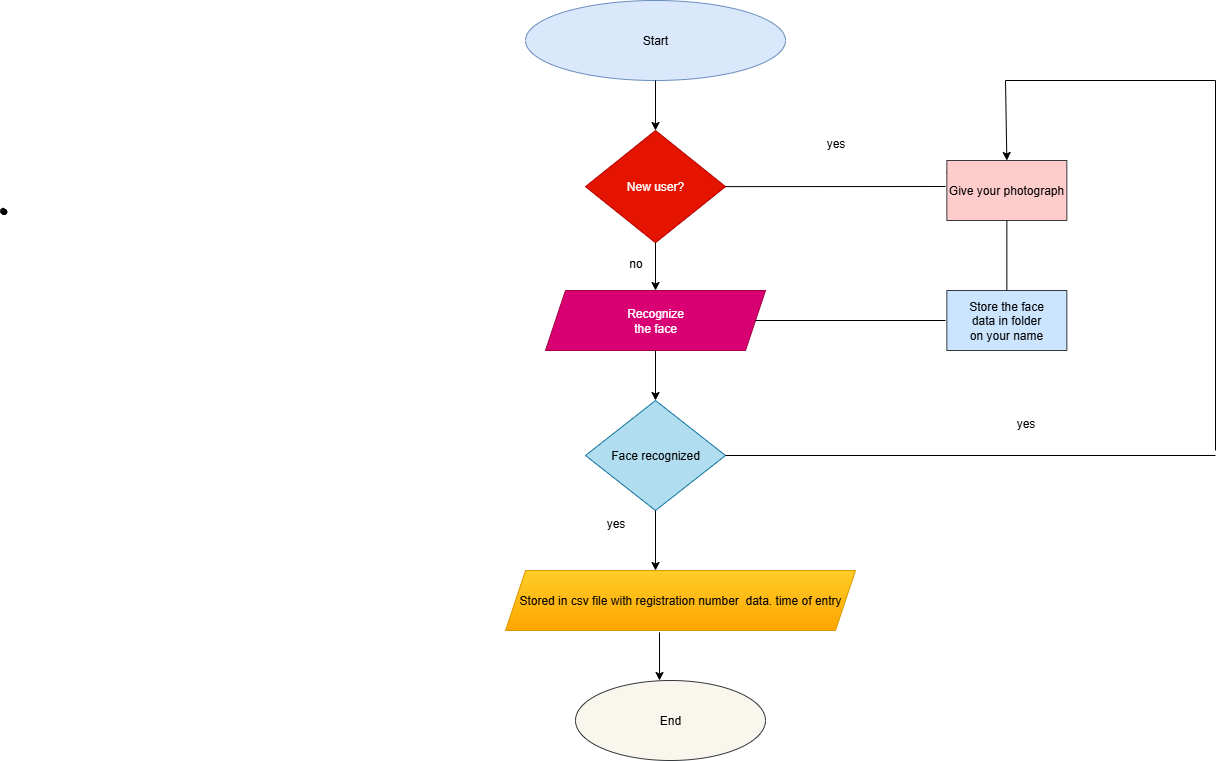

The diagram above was exported from draw.io. Its source (the exported page's mxGraphModel, read from the mxfile embedded in the PNG):
<mxGraphModel dx="1234" dy="1228" grid="1" gridSize="10" guides="1" tooltips="1" connect="1" arrows="1" fold="1" page="1" pageScale="1" pageWidth="850" pageHeight="1100" math="0" shadow="0">
  <root>
    <mxCell id="0" />
    <mxCell id="1" parent="0" />
    <mxCell id="5NTbUpDEuWrTqTDcaxou-57" value="" style="shape=stencil(fZbdcgIhDIWfZm8zQAg/17Z9j85U606tdqz9e/tmZ0c0uJ47xP0I5JwEBl59bp8/1kNwn6fj4W39M76ctgM/DCGM++36OJ50NPDjwKvN4bh+PR6+9i/z74/n6ctp9H74nlb4nbmSKZeJCu5vngmZ6jzzNAO7cX8FVKEsBuBKrgKg9oAE8gkCbLeUhEoEQKSUDZDLeWYRKIl8MEDRmHwfyBrBG6Amyu4+kDxxMoB3jhwgYu7TVAsVkFcWCs4CTBEoF4RctKeOxHIf8IXYpikHikAIf+MNUW94AGSSaoAoFIE3AlOyeWU+p2E5S9yfQZcQILVuQOwZdJNoS9Ls3wA5u2XZTIHECqeJ9kDpSaauRiNVcAY1QhdBzeLBli5WazpkSsBLV25uRaqWRyFawTQzRRIQYirJzq5atkBqLfouwqUxLBepthWb10vrWZY6UOAeyKCCtDV625mm9gmUC4Wc3VLJMMIE1BsA2FW9JraVlQB7n3c9oMKhCLEvIM1zBPZ25/umNQ1tVEC2G+fFCC8g398O2hNQuQlVu752DBfA+q0ptnqO5JFmeuIuo9DY7KjY71UxdJV4EntifPWorW++R/dC4t7V3DlIB5cHx2bc7eb3yvX//QNFp+bHDT/+Aw==);lineShape=1;strokeColor=default;" parent="1" vertex="1">
      <mxGeometry x="975.0239803420509" y="247.76705886396303" width="6.230053029487256" height="6.220314955143597" as="geometry" />
    </mxCell>
    <mxCell id="5NTbUpDEuWrTqTDcaxou-58" value="" style="shape=stencil(fZbdcgIhDIWfZm8zQAg/17Z9j85U606tdqz9e/tmZ0c0uJ47xP0I5JwEBl59bp8/1kNwn6fj4W39M76ctgM/DCGM++36OJ50NPDjwKvN4bh+PR6+9i/z74/n6ctp9H74nlb4nbmSKZeJCu5vngmZ6jzzNAO7cX8FVKEsBuBKrgKg9oAE8gkCbLeUhEoEQKSUDZDLeWYRKIl8MEDRmHwfyBrBG6Amyu4+kDxxMoB3jhwgYu7TVAsVkFcWCs4CTBEoF4RctKeOxHIf8IXYpikHikAIf+MNUW94AGSSaoAoFIE3AlOyeWU+p2E5S9yfQZcQILVuQOwZdJNoS9Ls3wA5u2XZTIHECqeJ9kDpSaauRiNVcAY1QhdBzeLBli5WazpkSsBLV25uRaqWRyFawTQzRRIQYirJzq5atkBqLfouwqUxLBepthWb10vrWZY6UOAeyKCCtDV625mm9gmUC4Wc3VLJMMIE1BsA2FW9JraVlQB7n3c9oMKhCLEvIM1zBPZ25/umNQ1tVEC2G+fFCC8g398O2hNQuQlVu752DBfA+q0ptnqO5JFmeuIuo9DY7KjY71UxdJV4EntifPWorW++R/dC4t7V3DlIB5cHx2bc7eb3yvX//QNFp+bHDT/+Aw==);lineShape=1;strokeColor=default;" parent="1" vertex="1">
      <mxGeometry x="1921.346709999056" y="210.611356125234" width="3.461140571937196" height="3.455730530635416" as="geometry" />
    </mxCell>
    <mxCell id="5NTbUpDEuWrTqTDcaxou-59" value="Start" style="ellipse;whiteSpace=wrap;html=1;fillColor=#dae8fc;strokeColor=#6c8ebf;" parent="1" vertex="1">
      <mxGeometry x="1500" y="40" width="260" height="80" as="geometry" />
    </mxCell>
    <mxCell id="5NTbUpDEuWrTqTDcaxou-60" value="" style="endArrow=classic;html=1;rounded=0;exitX=0.5;exitY=1;exitDx=0;exitDy=0;" parent="1" source="5NTbUpDEuWrTqTDcaxou-59" edge="1">
      <mxGeometry width="50" height="50" relative="1" as="geometry">
        <mxPoint x="1700" y="270" as="sourcePoint" />
        <mxPoint x="1630" y="170" as="targetPoint" />
      </mxGeometry>
    </mxCell>
    <mxCell id="5NTbUpDEuWrTqTDcaxou-62" value="New user?" style="rhombus;whiteSpace=wrap;html=1;fillColor=#e51400;fontColor=#ffffff;strokeColor=#B20000;" parent="1" vertex="1">
      <mxGeometry x="1560" y="170" width="140" height="112.23" as="geometry" />
    </mxCell>
    <mxCell id="5NTbUpDEuWrTqTDcaxou-66" value="" style="endArrow=classic;html=1;rounded=0;exitX=0.5;exitY=1;exitDx=0;exitDy=0;" parent="1" source="5NTbUpDEuWrTqTDcaxou-62" edge="1">
      <mxGeometry width="50" height="50" relative="1" as="geometry">
        <mxPoint x="1700" y="240" as="sourcePoint" />
        <mxPoint x="1630" y="330" as="targetPoint" />
      </mxGeometry>
    </mxCell>
    <mxCell id="5NTbUpDEuWrTqTDcaxou-67" value="no" style="text;html=1;align=center;verticalAlign=middle;resizable=0;points=[];autosize=1;strokeColor=none;fillColor=none;" parent="1" vertex="1">
      <mxGeometry x="1590" y="288" width="40" height="30" as="geometry" />
    </mxCell>
    <mxCell id="5NTbUpDEuWrTqTDcaxou-68" value="Recognize&lt;div&gt;the face&lt;/div&gt;" style="shape=parallelogram;perimeter=parallelogramPerimeter;whiteSpace=wrap;html=1;fixedSize=1;fillColor=#d80073;fontColor=#ffffff;strokeColor=#A50040;" parent="1" vertex="1">
      <mxGeometry x="1520" y="330" width="220" height="60" as="geometry" />
    </mxCell>
    <mxCell id="5NTbUpDEuWrTqTDcaxou-71" value="Face recognized" style="rhombus;whiteSpace=wrap;html=1;fillColor=#b1ddf0;strokeColor=#10739e;" parent="1" vertex="1">
      <mxGeometry x="1560" y="440" width="140" height="110" as="geometry" />
    </mxCell>
    <mxCell id="5NTbUpDEuWrTqTDcaxou-72" value="" style="endArrow=classic;html=1;rounded=0;exitX=0.5;exitY=1;exitDx=0;exitDy=0;" parent="1" source="5NTbUpDEuWrTqTDcaxou-68" target="5NTbUpDEuWrTqTDcaxou-71" edge="1">
      <mxGeometry width="50" height="50" relative="1" as="geometry">
        <mxPoint x="1700" y="360" as="sourcePoint" />
        <mxPoint x="1750" y="310" as="targetPoint" />
      </mxGeometry>
    </mxCell>
    <mxCell id="5NTbUpDEuWrTqTDcaxou-73" value="" style="endArrow=classic;html=1;rounded=0;exitX=0.5;exitY=1;exitDx=0;exitDy=0;" parent="1" source="5NTbUpDEuWrTqTDcaxou-71" edge="1">
      <mxGeometry width="50" height="50" relative="1" as="geometry">
        <mxPoint x="1700" y="630" as="sourcePoint" />
        <mxPoint x="1630" y="610" as="targetPoint" />
      </mxGeometry>
    </mxCell>
    <mxCell id="5NTbUpDEuWrTqTDcaxou-75" value="yes" style="text;html=1;align=center;verticalAlign=middle;resizable=0;points=[];autosize=1;strokeColor=none;fillColor=none;" parent="1" vertex="1">
      <mxGeometry x="1570" y="548" width="40" height="30" as="geometry" />
    </mxCell>
    <mxCell id="5NTbUpDEuWrTqTDcaxou-80" value="Stored in csv file with registration number&amp;nbsp; data. time of entry" style="shape=parallelogram;perimeter=parallelogramPerimeter;whiteSpace=wrap;html=1;fixedSize=1;fillColor=#ffcd28;gradientColor=#ffa500;strokeColor=#d79b00;" parent="1" vertex="1">
      <mxGeometry x="1480" y="610" width="350" height="60" as="geometry" />
    </mxCell>
    <mxCell id="5NTbUpDEuWrTqTDcaxou-81" value="" style="endArrow=classic;html=1;rounded=0;exitX=0.44;exitY=1.031;exitDx=0;exitDy=0;exitPerimeter=0;" parent="1" source="5NTbUpDEuWrTqTDcaxou-80" edge="1">
      <mxGeometry width="50" height="50" relative="1" as="geometry">
        <mxPoint x="1670" y="710" as="sourcePoint" />
        <mxPoint x="1634" y="720" as="targetPoint" />
      </mxGeometry>
    </mxCell>
    <mxCell id="5NTbUpDEuWrTqTDcaxou-82" value="End" style="ellipse;whiteSpace=wrap;html=1;fillColor=#f9f7ed;strokeColor=#36393d;" parent="1" vertex="1">
      <mxGeometry x="1550" y="720" width="190" height="80" as="geometry" />
    </mxCell>
    <mxCell id="5NTbUpDEuWrTqTDcaxou-84" value="" style="endArrow=none;html=1;rounded=0;exitX=1;exitY=0.5;exitDx=0;exitDy=0;" parent="1" source="5NTbUpDEuWrTqTDcaxou-62" edge="1">
      <mxGeometry width="50" height="50" relative="1" as="geometry">
        <mxPoint x="1700" y="280" as="sourcePoint" />
        <mxPoint x="1920" y="226" as="targetPoint" />
      </mxGeometry>
    </mxCell>
    <mxCell id="5NTbUpDEuWrTqTDcaxou-85" value="yes" style="text;html=1;align=center;verticalAlign=middle;resizable=0;points=[];autosize=1;strokeColor=none;fillColor=none;" parent="1" vertex="1">
      <mxGeometry x="1790" y="168" width="40" height="30" as="geometry" />
    </mxCell>
    <mxCell id="5NTbUpDEuWrTqTDcaxou-86" value="Give your photograph" style="rounded=0;whiteSpace=wrap;html=1;fillColor=#ffcccc;strokeColor=#36393d;" parent="1" vertex="1">
      <mxGeometry x="1921.35" y="200" width="120" height="60" as="geometry" />
    </mxCell>
    <mxCell id="5NTbUpDEuWrTqTDcaxou-87" value="" style="endArrow=none;html=1;rounded=0;exitX=1;exitY=0.5;exitDx=0;exitDy=0;" parent="1" source="5NTbUpDEuWrTqTDcaxou-68" edge="1">
      <mxGeometry width="50" height="50" relative="1" as="geometry">
        <mxPoint x="1770" y="400.0000000000001" as="sourcePoint" />
        <mxPoint x="1920" y="360" as="targetPoint" />
      </mxGeometry>
    </mxCell>
    <mxCell id="5NTbUpDEuWrTqTDcaxou-88" value="Store the face&lt;div&gt;data in folder&lt;/div&gt;&lt;div&gt;on your name&lt;/div&gt;" style="rounded=0;whiteSpace=wrap;html=1;fillColor=#cce5ff;strokeColor=#36393d;" parent="1" vertex="1">
      <mxGeometry x="1921.35" y="330" width="120" height="60" as="geometry" />
    </mxCell>
    <mxCell id="5NTbUpDEuWrTqTDcaxou-90" value="" style="endArrow=none;html=1;rounded=0;exitX=0.5;exitY=0;exitDx=0;exitDy=0;entryX=0.5;entryY=1;entryDx=0;entryDy=0;" parent="1" source="5NTbUpDEuWrTqTDcaxou-88" target="5NTbUpDEuWrTqTDcaxou-86" edge="1">
      <mxGeometry width="50" height="50" relative="1" as="geometry">
        <mxPoint x="1700" y="280" as="sourcePoint" />
        <mxPoint x="1750" y="230" as="targetPoint" />
      </mxGeometry>
    </mxCell>
    <mxCell id="5NTbUpDEuWrTqTDcaxou-93" value="" style="endArrow=none;html=1;rounded=0;exitX=1;exitY=0.5;exitDx=0;exitDy=0;" parent="1" source="5NTbUpDEuWrTqTDcaxou-71" edge="1">
      <mxGeometry width="50" height="50" relative="1" as="geometry">
        <mxPoint x="2080" y="430" as="sourcePoint" />
        <mxPoint x="2190" y="495" as="targetPoint" />
      </mxGeometry>
    </mxCell>
    <mxCell id="5NTbUpDEuWrTqTDcaxou-94" value="" style="endArrow=none;html=1;rounded=0;" parent="1" edge="1">
      <mxGeometry width="50" height="50" relative="1" as="geometry">
        <mxPoint x="2190" y="490" as="sourcePoint" />
        <mxPoint x="2190" y="120" as="targetPoint" />
      </mxGeometry>
    </mxCell>
    <mxCell id="5NTbUpDEuWrTqTDcaxou-96" value="" style="endArrow=none;html=1;rounded=0;" parent="1" edge="1">
      <mxGeometry width="50" height="50" relative="1" as="geometry">
        <mxPoint x="2190" y="120" as="sourcePoint" />
        <mxPoint x="1980" y="120" as="targetPoint" />
      </mxGeometry>
    </mxCell>
    <mxCell id="5NTbUpDEuWrTqTDcaxou-97" value="" style="endArrow=classic;html=1;rounded=0;entryX=0.5;entryY=0;entryDx=0;entryDy=0;" parent="1" target="5NTbUpDEuWrTqTDcaxou-86" edge="1">
      <mxGeometry width="50" height="50" relative="1" as="geometry">
        <mxPoint x="1980" y="120" as="sourcePoint" />
        <mxPoint x="2130" y="260" as="targetPoint" />
      </mxGeometry>
    </mxCell>
    <mxCell id="5NTbUpDEuWrTqTDcaxou-98" value="yes" style="text;html=1;align=center;verticalAlign=middle;resizable=0;points=[];autosize=1;strokeColor=none;fillColor=none;" parent="1" vertex="1">
      <mxGeometry x="1980" y="448" width="40" height="30" as="geometry" />
    </mxCell>
  </root>
</mxGraphModel>